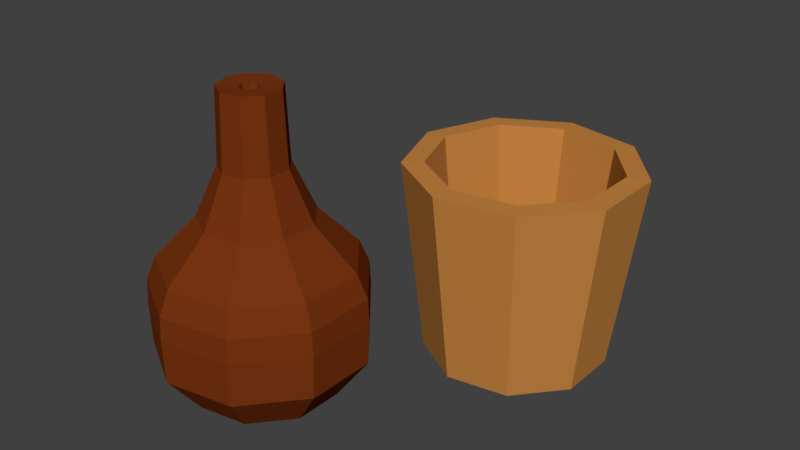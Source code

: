 # Source: pots.blend  (saved by Blender 2.79.0; exported with 4.5.12 LTS)
import bpy
from mathutils import Matrix  # noqa: F401  (used for matrix-valued properties, if any)

bpy.ops.wm.read_factory_settings(use_empty=True)
scene = bpy.context.scene
scene.name = 'Scene'

# ---- collections
col_collection_1 = bpy.data.collections.new('Collection 1'); scene.collection.children.link(col_collection_1)

# ---- materials (node trees are filled in below, after node groups)
mat_houseclay = bpy.data.materials.new('houseclay')
mat_houseclay.alpha_threshold = 0.0
mat_houseclay.use_transparent_shadow = False
mat_houseclay.diffuse_color = (0.552, 0.2307, 0.05286, 1.0)
mat_houseclay.roughness = 0.5
mat_housewood = bpy.data.materials.new('housewood')
mat_housewood.alpha_threshold = 0.0
mat_housewood.use_transparent_shadow = False
mat_housewood.diffuse_color = (0.1845, 0.03434, 0.006049, 1.0)
mat_housewood.roughness = 0.5

# ---- material node trees

# ---- world
world_world = bpy.data.worlds.new('World'); scene.world = world_world
world_world.color = (0.05088, 0.05088, 0.05088)
world_world.use_sun_shadow = False
world_world.sun_shadow_jitter_overblur = 0.0
world_world.cycles.sampling_method = 'MANUAL'

# ---- meshes
me_cube_002 = bpy.data.meshes.new('Cube.002')
me_cube_002.from_pydata([(-0.008933, 0.06656, 0.115), (-0.02062, 0.06656, 0.1146), (-0.007882, 0.06592, 0.007446), (0.001572, 0.06598, 0.01792), (0.04155, 0.06599, 0.01736), (0.03973, 0.06593, 0.00748), (0.002871, 0.09925, 0.1148), (-0.006083, 0.1068, 0.1143), (0.003605, 0.09774, 0.007223), (0.01086, 0.09174, 0.01774), (0.04149, 0.06605, 0.01736), (0.04008, 0.06715, 0.007472), (0.03293, 0.1167, 0.1146), (0.03089, 0.1282, 0.1141), (0.03286, 0.1147, 0.007038), (0.03453, 0.1055, 0.01759), (0.04148, 0.06614, 0.01736), (0.04114, 0.06785, 0.007465), (0.06717, 0.1108, 0.1145), (0.07301, 0.1209, 0.114), (0.06619, 0.1089, 0.006978), (0.06151, 0.1008, 0.01754), (0.04153, 0.06621, 0.01736), (0.0424, 0.0677, 0.007462), (0.08958, 0.08419, 0.1146), (0.1006, 0.08819, 0.1141), (0.088, 0.08308, 0.007071), (0.07918, 0.07992, 0.01762), (0.04161, 0.06623, 0.01736), (0.04327, 0.06679, 0.007465), (0.08967, 0.04943, 0.1148), (0.1006, 0.04544, 0.1144), (0.08809, 0.04925, 0.007273), (0.07926, 0.05254, 0.01778), (0.04169, 0.0662, 0.01736), (0.04335, 0.06552, 0.007472), (0.0674, 0.02275, 0.115), (0.07324, 0.01263, 0.1147), (0.06641, 0.02328, 0.00749), (0.06173, 0.03151, 0.01796), (0.04173, 0.06612, 0.01736), (0.0426, 0.06451, 0.00748), (0.03318, 0.01663, 0.1152), (0.03116, 0.00512, 0.1148), (0.03311, 0.01732, 0.007621), (0.03478, 0.02667, 0.01806), (0.04171, 0.06604, 0.01736), (0.04137, 0.06421, 0.007486), (0.003038, 0.03393, 0.1151), (-0.005911, 0.02642, 0.1148), (0.003772, 0.03416, 0.007603), (0.01102, 0.04028, 0.01805), (0.04164, 0.06599, 0.01736), (0.04023, 0.06477, 0.007486), (-0.008934, 0.06656, 0.115), (-0.02062, 0.06656, 0.1146), (-0.007882, 0.06592, 0.007446), (0.001572, 0.06598, 0.01792), (0.04155, 0.06599, 0.01736), (0.03973, 0.06593, 0.00748), (-0.03986, -0.04495, 0.1684), (-0.05075, -0.04494, 0.1692), (-0.05236, -0.04518, 0.1301), (-0.06433, -0.04534, 0.1034), (-0.08555, -0.04548, 0.08149), (-0.09084, -0.04556, 0.0688), (-0.09163, -0.04563, 0.05589), (-0.09095, -0.04577, 0.0326), (-0.07391, -0.0459, 0.01002), (-0.03467, -0.04589, 0.009907), (-0.03999, -0.04579, 0.02733), (-0.04868, -0.04543, 0.08839), (-0.03608, -0.04525, 0.1165), (-0.0396, -0.04497, 0.1645), (-0.03863, -0.04154, 0.1684), (-0.04697, -0.03454, 0.1691), (-0.04823, -0.03381, 0.1301), (-0.05742, -0.02633, 0.1033), (-0.0737, -0.01286, 0.08126), (-0.07776, -0.009562, 0.06855), (-0.07837, -0.009156, 0.05563), (-0.07786, -0.009779, 0.03235), (-0.06482, -0.0209, 0.009843), (-0.03476, -0.04611, 0.009909), (-0.03882, -0.04256, 0.02731), (-0.04544, -0.0365, 0.08833), (-0.03577, -0.04438, 0.1165), (-0.03843, -0.04174, 0.1645), (-0.0355, -0.03973, 0.1684), (-0.03739, -0.029, 0.1691), (-0.03776, -0.02775, 0.13), (-0.03991, -0.0162, 0.1032), (-0.04365, 0.004501, 0.08107), (-0.0446, 0.009603, 0.06834), (-0.04477, 0.01027, 0.05542), (-0.0447, 0.009386, 0.03214), (-0.04179, -0.007591, 0.009698), (-0.03497, -0.04623, 0.00991), (-0.03585, -0.04084, 0.02729), (-0.03722, -0.03174, 0.08828), (-0.03496, -0.0439, 0.1165), (-0.03546, -0.04002, 0.1645), (-0.03193, -0.04035, 0.1684), (-0.02649, -0.03091, 0.169), (-0.02585, -0.02984, 0.13), (-0.01998, -0.0197, 0.1031), (-0.009472, -0.001509, 0.08101), (-0.006881, 0.002969, 0.06827), (-0.006542, 0.003542, 0.05535), (-0.006984, 0.002752, 0.03207), (-0.01559, -0.0122, 0.009651), (-0.0352, -0.04618, 0.00991), (-0.03247, -0.04143, 0.02729), (-0.02787, -0.03338, 0.08826), (-0.03404, -0.04406, 0.1165), (-0.03208, -0.04061, 0.1645), (-0.0296, -0.04311, 0.1684), (-0.01937, -0.03938, 0.1691), (-0.01807, -0.0391, 0.13), (-0.006967, -0.03519, 0.1032), (0.01285, -0.02808, 0.0811), (0.01775, -0.02636, 0.06838), (0.01842, -0.02618, 0.05546), (0.01765, -0.02658, 0.03218), (0.001515, -0.03256, 0.009724), (-0.03535, -0.04599, 0.00991), (-0.03026, -0.04405, 0.0273), (-0.02176, -0.04065, 0.08829), (-0.03344, -0.04477, 0.1165), (-0.02987, -0.04323, 0.1645), (-0.02959, -0.04673, 0.1684), (-0.01936, -0.05045, 0.1691), (-0.01806, -0.0512, 0.1301), (-0.006955, -0.05542, 0.1033), (0.01286, -0.06279, 0.08131), (0.01777, -0.06466, 0.06861), (0.01844, -0.06499, 0.05569), (0.01767, -0.06488, 0.03241), (0.001529, -0.05917, 0.009884), (-0.03534, -0.04576, 0.009908), (-0.03025, -0.04749, 0.02732), (-0.02175, -0.05015, 0.08834), (-0.03343, -0.0457, 0.1165), (-0.02986, -0.04666, 0.1645), (-0.03191, -0.04951, 0.1684), (-0.02647, -0.05893, 0.1692), (-0.02583, -0.06047, 0.1302), (-0.01995, -0.07093, 0.1034), (-0.00943, -0.08938, 0.08153), (-0.006836, -0.09401, 0.06885), (-0.006497, -0.09474, 0.05594), (-0.006939, -0.09422, 0.03265), (-0.01556, -0.07955, 0.01005), (-0.03519, -0.04558, 0.009907), (-0.03245, -0.05012, 0.02734), (-0.02784, -0.05743, 0.0884), (-0.03403, -0.04642, 0.1165), (-0.03206, -0.0493, 0.1645), (-0.03548, -0.05015, 0.1684), (-0.03736, -0.06087, 0.1693), (-0.03773, -0.06258, 0.1302), (-0.03987, -0.07446, 0.1035), (-0.0436, -0.09542, 0.08167), (-0.04455, -0.1007, 0.069), (-0.04472, -0.1015, 0.05609), (-0.04465, -0.1009, 0.0328), (-0.04175, -0.08418, 0.01016), (-0.03495, -0.04554, 0.009906), (-0.03583, -0.05072, 0.02735), (-0.0372, -0.05909, 0.08844), (-0.03494, -0.04659, 0.1165), (-0.03544, -0.0499, 0.1645), (-0.03862, -0.04834, 0.1684), (-0.04695, -0.05534, 0.1692), (-0.04821, -0.05654, 0.1302), (-0.0574, -0.06435, 0.1035), (-0.07367, -0.07808, 0.08165), (-0.07773, -0.08154, 0.06898), (-0.07834, -0.0821, 0.05607), (-0.07783, -0.08176, 0.03278), (-0.0648, -0.0709, 0.01014), (-0.03475, -0.04567, 0.009906), (-0.03881, -0.04901, 0.02735), (-0.04542, -0.05435, 0.08843), (-0.03576, -0.04613, 0.1165), (-0.03842, -0.04819, 0.1645), (-0.03986, -0.04495, 0.1684), (-0.05075, -0.04494, 0.1692), (-0.05236, -0.04518, 0.1301), (-0.06433, -0.04534, 0.1034), (-0.08555, -0.04548, 0.08149), (-0.09084, -0.04556, 0.0688), (-0.09163, -0.04563, 0.05589), (-0.09095, -0.04577, 0.0326), (-0.07391, -0.0459, 0.01002), (-0.03467, -0.04589, 0.009907), (-0.03999, -0.04579, 0.02733), (-0.04868, -0.04543, 0.08839), (-0.03608, -0.04525, 0.1165), (-0.0396, -0.04497, 0.1645)], [], [(1, 0, 6, 7), (0, 3, 9, 6), (2, 5, 11, 8), (2, 1, 7, 8), (3, 4, 10, 9), (9, 10, 16, 15), (7, 6, 12, 13), (6, 9, 15, 12), (8, 11, 17, 14), (8, 7, 13, 14), (15, 16, 22, 21), (13, 12, 18, 19), (12, 15, 21, 18), (14, 17, 23, 20), (14, 13, 19, 20), (21, 22, 28, 27), (19, 18, 24, 25), (18, 21, 27, 24), (20, 23, 29, 26), (20, 19, 25, 26), (27, 28, 34, 33), (25, 24, 30, 31), (24, 27, 33, 30), (26, 29, 35, 32), (26, 25, 31, 32), (33, 34, 40, 39), (31, 30, 36, 37), (30, 33, 39, 36), (32, 35, 41, 38), (32, 31, 37, 38), (39, 40, 46, 45), (37, 36, 42, 43), (36, 39, 45, 42), (38, 41, 47, 44), (38, 37, 43, 44), (45, 46, 52, 51), (43, 42, 48, 49), (42, 45, 51, 48), (44, 47, 53, 50), (44, 43, 49, 50), (51, 52, 58, 57), (49, 48, 54, 55), (48, 51, 57, 54), (50, 53, 59, 56), (50, 49, 55, 56), (65, 66, 80, 79), (60, 73, 87, 74), (66, 67, 81, 80), (67, 68, 82, 81), (60, 61, 75, 74), (68, 69, 83, 82), (61, 62, 76, 75), (69, 70, 84, 83), (62, 63, 77, 76), (70, 71, 85, 84), (63, 64, 78, 77), (71, 72, 86, 85), (64, 65, 79, 78), (72, 73, 87, 86), (80, 81, 95, 94), (81, 82, 96, 95), (74, 75, 89, 88), (82, 83, 97, 96), (75, 76, 90, 89), (83, 84, 98, 97), (76, 77, 91, 90), (84, 85, 99, 98), (77, 78, 92, 91), (85, 86, 100, 99), (78, 79, 93, 92), (86, 87, 101, 100), (79, 80, 94, 93), (74, 87, 101, 88), (88, 89, 103, 102), (96, 97, 111, 110), (89, 90, 104, 103), (97, 98, 112, 111), (90, 91, 105, 104), (98, 99, 113, 112), (91, 92, 106, 105), (99, 100, 114, 113), (92, 93, 107, 106), (100, 101, 115, 114), (93, 94, 108, 107), (88, 101, 115, 102), (94, 95, 109, 108), (95, 96, 110, 109), (111, 112, 126, 125), (104, 105, 119, 118), (112, 113, 127, 126), (105, 106, 120, 119), (113, 114, 128, 127), (106, 107, 121, 120), (114, 115, 129, 128), (107, 108, 122, 121), (102, 115, 129, 116), (108, 109, 123, 122), (109, 110, 124, 123), (102, 103, 117, 116), (110, 111, 125, 124), (103, 104, 118, 117), (127, 128, 142, 141), (120, 121, 135, 134), (128, 129, 143, 142), (121, 122, 136, 135), (116, 129, 143, 130), (122, 123, 137, 136), (123, 124, 138, 137), (116, 117, 131, 130), (124, 125, 139, 138), (117, 118, 132, 131), (125, 126, 140, 139), (118, 119, 133, 132), (126, 127, 141, 140), (119, 120, 134, 133), (135, 136, 150, 149), (130, 143, 157, 144), (136, 137, 151, 150), (137, 138, 152, 151), (130, 131, 145, 144), (138, 139, 153, 152), (131, 132, 146, 145), (139, 140, 154, 153), (132, 133, 147, 146), (140, 141, 155, 154), (133, 134, 148, 147), (141, 142, 156, 155), (134, 135, 149, 148), (142, 143, 157, 156), (151, 152, 166, 165), (144, 145, 159, 158), (152, 153, 167, 166), (145, 146, 160, 159), (153, 154, 168, 167), (146, 147, 161, 160), (154, 155, 169, 168), (147, 148, 162, 161), (155, 156, 170, 169), (148, 149, 163, 162), (156, 157, 171, 170), (149, 150, 164, 163), (144, 157, 171, 158), (150, 151, 165, 164), (166, 167, 181, 180), (159, 160, 174, 173), (167, 168, 182, 181), (160, 161, 175, 174), (168, 169, 183, 182), (161, 162, 176, 175), (169, 170, 184, 183), (162, 163, 177, 176), (170, 171, 185, 184), (163, 164, 178, 177), (158, 171, 185, 172), (164, 165, 179, 178), (165, 166, 180, 179), (158, 159, 173, 172), (182, 183, 197, 196), (175, 176, 190, 189), (183, 184, 198, 197), (176, 177, 191, 190), (184, 185, 199, 198), (177, 178, 192, 191), (172, 185, 199, 186), (178, 179, 193, 192), (179, 180, 194, 193), (172, 173, 187, 186), (180, 181, 195, 194), (173, 174, 188, 187), (181, 182, 196, 195), (174, 175, 189, 188)])
me_cube_002.polygons.foreach_set('material_index', [0, 0, 0, 0, 0, 0, 0, 0, 0, 0, 0, 0, 0, 0, 0, 0, 0, 0, 0, 0, 0, 0, 0, 0, 0, 0, 0, 0, 0, 0, 0, 0, 0, 0, 0, 0, 0, 0, 0, 0, 0, 0, 0, 0, 0, 1, 1, 1, 1, 1, 1, 1, 1, 1, 1, 1, 1, 1, 1, 1, 1, 1, 1, 1, 1, 1, 1, 1, 1, 1, 1, 1, 1, 1, 1, 1, 1, 1, 1, 1, 1, 1, 1, 1, 1, 1, 1, 1, 1, 1, 1, 1, 1, 1, 1, 1, 1, 1, 1, 1, 1, 1, 1, 1, 1, 1, 1, 1, 1, 1, 1, 1, 1, 1, 1, 1, 1, 1, 1, 1, 1, 1, 1, 1, 1, 1, 1, 1, 1, 1, 1, 1, 1, 1, 1, 1, 1, 1, 1, 1, 1, 1, 1, 1, 1, 1, 1, 1, 1, 1, 1, 1, 1, 1, 1, 1, 1, 1, 1, 1, 1, 1, 1, 1, 1, 1, 1, 1, 1, 1, 1])
me_cube_002.materials.append(mat_houseclay)
me_cube_002.materials.append(mat_housewood)
me_cube_002.use_remesh_preserve_volume = False
me_cube_002.use_remesh_preserve_attributes = False
me_cube_002.use_mirror_vertex_groups = False
me_cube_002.update()

# ---- objects
ob_cube = bpy.data.objects.new('Cube', me_cube_002)

# ---- transforms, parenting, visibility, modifiers, constraints
ob_cube.location = (0.0, 0.0, 0.0)
ob_cube.lineart.crease_threshold = 0.0

# ---- collection membership
col_collection_1.objects.link(ob_cube)

# ---- scene / render settings (as saved in the file)
scene.frame_start = 1; scene.frame_end = 250; scene.frame_set(1)
scene.render.engine = 'BLENDER_EEVEE_NEXT'
scene.render.resolution_percentage = 50
scene.render.dither_intensity = 0.0
scene.cycles.use_denoising = False
scene.cycles.samples = 128
scene.cycles.sampling_pattern = 'TABULATED_SOBOL'
scene.cycles.light_sampling_threshold = 0.0
scene.cycles.use_adaptive_sampling = False
scene.cycles.use_light_tree = False
scene.cycles.blur_glossy = 0.0
scene.cycles.sample_clamp_indirect = 0.0
scene.view_settings.view_transform = 'Standard'
bpy.context.view_layer.update()

# ---- added for rendering (the .blend has no active camera and no usable light): camera, sun
cam_auto = bpy.data.cameras.new('AutoCamera')
cam_auto.lens = 50.0
cam_auto.sensor_width = 36.0
cam_auto.clip_end = 1000.0
ob_auto_camera = bpy.data.objects.new('AutoCamera', cam_auto)
scene.collection.objects.link(ob_auto_camera)
ob_auto_camera.location = (0.319723, -0.364898, 0.340288)
ob_auto_camera.rotation_euler = (1.09748, -7.21219e-08, 0.694738)
scene.camera = ob_auto_camera
light_auto_sun = bpy.data.lights.new('AutoSun', 'SUN')
light_auto_sun.energy = 3.0
light_auto_sun.angle = 0.0523599
ob_auto_sun = bpy.data.objects.new('AutoSun', light_auto_sun)
scene.collection.objects.link(ob_auto_sun)
ob_auto_sun.rotation_euler = (0.872665, 0.174533, 0.523599)
bpy.context.view_layer.update()
